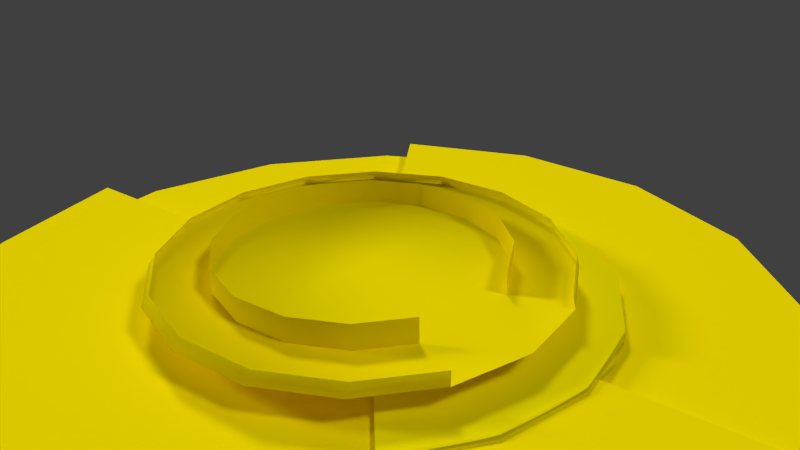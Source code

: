 # Source: general.blend  (saved by Blender 2.69.0; exported with 4.5.12 LTS)
import bpy
from mathutils import Matrix  # noqa: F401  (used for matrix-valued properties, if any)

bpy.ops.wm.read_factory_settings(use_empty=True)
scene = bpy.context.scene
scene.name = 'Scene'

# ---- collections
col_collection_1 = bpy.data.collections.new('Collection 1'); scene.collection.children.link(col_collection_1)

# ---- materials (node trees are filled in below, after node groups)
mat_wall2 = bpy.data.materials.new('wall2')
mat_wall2.alpha_threshold = 0.0
mat_wall2.use_transparent_shadow = False
mat_wall2.diffuse_color = (1.0, 0.8125, 0.0, 1.0)
mat_wall2.specular_color = (1.0, 0.9611, 0.4822)
mat_wall2.roughness = 0.5
mat_wall2.line_color = (0.0, 0.0, 0.0, 1.0)
mat_wall1 = bpy.data.materials.new('wall1')
mat_wall1.alpha_threshold = 0.0
mat_wall1.use_transparent_shadow = False
mat_wall1.diffuse_color = (1.0, 0.8605, 0.0, 1.0)
mat_wall1.specular_color = (1.0, 0.8586, 0.4343)
mat_wall1.roughness = 0.5
mat_wall1.line_color = (0.0, 0.0, 0.0, 1.0)
mat_wall2_color = bpy.data.materials.new('wall2.color')
mat_wall2_color.alpha_threshold = 0.0
mat_wall2_color.use_transparent_shadow = False
mat_wall2_color.diffuse_color = (0.0, 0.0, 0.0, 1.0)
mat_wall2_color.specular_color = (1.0, 0.9611, 0.4822)
mat_wall2_color.roughness = 0.5
mat_wall2_color.line_color = (0.0, 0.0, 0.0, 1.0)

# ---- material node trees

# ---- world
world_world = bpy.data.worlds.new('World'); scene.world = world_world
world_world.color = (0.05088, 0.05088, 0.05088)
world_world.use_sun_shadow = False
world_world.sun_shadow_jitter_overblur = 0.0
world_world.cycles.sampling_method = 'MANUAL'
world_world.cycles.sample_map_resolution = 256

# ---- cameras
cam_camera = bpy.data.cameras.new('Camera')
cam_camera.clip_end = 100.0
cam_camera.lens = 35.0
cam_camera.sensor_width = 32.0
cam_camera.sensor_height = 18.0
cam_camera.ortho_scale = 7.314
cam_camera.dof.focus_distance = 0.0
cam_camera.dof.aperture_fstop = 128.0

# ---- lights
light_sun = bpy.data.lights.new('Sun', 'SUN')
light_sun.transmission_factor = 0.0
light_sun.angle = 0.1993
light_sun.energy = 1.0
light_sun.shadow_buffer_clip_start = 0.5
light_sun.shadow_soft_size = 0.1
light_sun.shadow_cascade_max_distance = 1000.0
light_sun.cycles.use_multiple_importance_sampling = False
light_lamp_002 = bpy.data.lights.new('Lamp.002', 'SUN')
light_lamp_002.transmission_factor = 0.0
light_lamp_002.cutoff_distance = 30.0
light_lamp_002.angle = 0.1993
light_lamp_002.energy = 1.0
light_lamp_002.shadow_buffer_clip_start = 1.001
light_lamp_002.shadow_soft_size = 0.1
light_lamp_002.shadow_cascade_max_distance = 1000.0
light_lamp_002.cycles.use_multiple_importance_sampling = False
light_lamp_001 = bpy.data.lights.new('Lamp.001', 'SUN')
light_lamp_001.transmission_factor = 0.0
light_lamp_001.cutoff_distance = 30.0
light_lamp_001.angle = 0.1993
light_lamp_001.energy = 1.0
light_lamp_001.shadow_buffer_clip_start = 1.001
light_lamp_001.shadow_soft_size = 0.1
light_lamp_001.shadow_cascade_max_distance = 1000.0
light_lamp_001.cycles.use_multiple_importance_sampling = False
light_lamp = bpy.data.lights.new('Lamp', 'SUN')
light_lamp.transmission_factor = 0.0
light_lamp.cutoff_distance = 30.0
light_lamp.angle = 0.1993
light_lamp.energy = 1.0
light_lamp.shadow_buffer_clip_start = 1.001
light_lamp.shadow_soft_size = 0.1
light_lamp.shadow_cascade_max_distance = 1000.0
light_lamp.cycles.use_multiple_importance_sampling = False

# ---- meshes
me_cylinder_017 = bpy.data.meshes.new('Cylinder.017')
me_cylinder_017.from_pydata([(1.47e-08, 0.6964, 2.412), (0.2665, 0.6434, 2.412), (0.4924, 0.4924, 2.412), (0.6434, 0.2665, 2.412), (0.6964, -2.648e-08, 2.412), (0.6434, -0.2665, 2.412), (0.4924, -0.4924, 2.412), (0.2665, -0.6434, 2.412), (1.199e-07, -0.6964, 2.412), (-0.2665, -0.6434, 2.412), (-0.4924, -0.4924, 2.412), (-0.6434, -0.2665, 2.412), (-0.6964, 1.226e-08, 2.412), (-0.6434, 0.2665, 2.412), (-0.4924, 0.4924, 2.412), (-0.2665, 0.6434, 2.412), (-0.6434, -0.2665, 4.004), (-0.4924, -0.4924, 4.004), (-0.2665, -0.6434, 4.004), (1.199e-07, -0.6964, 4.004), (0.2665, -0.6434, 4.004), (0.4924, -0.4924, 4.004), (0.6434, -0.2665, 4.004), (0.6964, -2.648e-08, 4.004), (-0.2665, 0.6434, 4.004), (-0.4924, 0.4924, 4.004), (-0.6434, 0.2665, 4.004), (-0.6964, 1.226e-08, 4.004), (0.6434, 0.2665, 4.004), (0.4924, 0.4924, 4.004), (0.2665, 0.6434, 4.004), (1.47e-08, 0.6964, 4.004)], [], [(15, 24, 31, 0), (5, 22, 21, 6), (2, 29, 28, 3), (13, 26, 25, 14), (11, 16, 27, 12), (9, 18, 17, 10), (7, 20, 19, 8), (4, 23, 22, 5), (1, 30, 29, 2), (14, 25, 24, 15), (12, 27, 26, 13), (10, 17, 16, 11), (8, 19, 18, 9), (6, 21, 20, 7), (3, 28, 23, 4), (0, 31, 30, 1)])
me_cylinder_017.polygons.foreach_set('use_smooth', [True] * 16)
_uv = me_cylinder_017.uv_layers.new(name='UVMap')
_uv.uv.foreach_set('vector', [0.1251, 8.611e-05, 0.1251, 0.7323, 8.929e-05, 0.7323, 8.556e-05, 8.688e-05, 0.375, 8.567e-05, 0.375, 0.7323, 0.25, 0.7323, 0.25, 8.578e-05, 0.75, 8.578e-05, 0.75, 0.7323, 0.625, 0.7323, 0.625, 8.567e-05, 0.375, 8.556e-05, 0.375, 0.7323, 0.25, 0.7323, 0.25, 8.567e-05, 0.625, 8.589e-05, 0.625, 0.7323, 0.5, 0.7323, 0.5, 8.556e-05, 0.8749, 8.699e-05, 0.8749, 0.7322, 0.75, 0.7323, 0.75, 8.633e-05, 0.1251, 8.589e-05, 0.1251, 0.7323, 8.556e-05, 0.7323, 8.611e-05, 8.578e-05, 0.5, 8.556e-05, 0.5, 0.7323, 0.375, 0.7323, 0.375, 8.567e-05, 0.8749, 8.567e-05, 0.8749, 0.7323, 0.75, 0.7323, 0.75, 8.578e-05, 0.25, 8.567e-05, 0.25, 0.7323, 0.1251, 0.7323, 0.1251, 8.611e-05, 0.5, 8.556e-05, 0.5, 0.7323, 0.375, 0.7323, 0.375, 8.556e-05, 0.75, 8.633e-05, 0.75, 0.7323, 0.625, 0.7323, 0.625, 8.589e-05, 0.9999, 8.764e-05, 0.9999, 0.7322, 0.8749, 0.7322, 0.8749, 8.699e-05, 0.25, 8.578e-05, 0.25, 0.7323, 0.1251, 0.7323, 0.1251, 8.589e-05, 0.625, 8.567e-05, 0.625, 0.7323, 0.5, 0.7323, 0.5, 8.556e-05, 0.9999, 8.556e-05, 0.9999, 0.7323, 0.8749, 0.7323, 0.8749, 8.567e-05])
me_cylinder_017.materials.append(mat_wall2)
me_cylinder_017.materials.append(mat_wall1)
me_cylinder_017.use_remesh_preserve_volume = False
me_cylinder_017.use_remesh_preserve_attributes = False
me_cylinder_017.use_mirror_vertex_groups = False
me_cylinder_017.update()
me_cylinder_016 = bpy.data.meshes.new('Cylinder.016')
me_cylinder_016.from_pydata([(1.47e-08, 0.6964, 6.035), (0.2665, 0.6434, 6.035), (0.4924, 0.4924, 6.035), (0.6434, 0.2665, 6.035), (0.6964, -2.648e-08, 6.035), (0.6434, -0.2665, 6.035), (0.4924, -0.4924, 6.035), (0.2665, -0.6434, 6.035), (1.199e-07, -0.6964, 6.035), (-0.2665, -0.6434, 6.035), (-0.4924, -0.4924, 6.035), (-0.6434, -0.2665, 6.035), (-0.6964, 1.226e-08, 6.035), (-0.6434, 0.2665, 6.035), (-0.4924, 0.4924, 6.035), (-0.2665, 0.6434, 6.035), (-0.6434, -0.2665, 4.004), (-0.4924, -0.4924, 4.004), (-0.2665, -0.6434, 4.004), (1.199e-07, -0.6964, 4.004), (0.2665, -0.6434, 4.004), (0.4924, -0.4924, 4.004), (0.6434, -0.2665, 4.004), (0.6964, -2.648e-08, 4.004), (-0.2665, 0.6434, 4.004), (-0.4924, 0.4924, 4.004), (-0.6434, 0.2665, 4.004), (-0.6964, 1.226e-08, 4.004), (0.6434, 0.2665, 4.004), (0.4924, 0.4924, 4.004), (0.2665, 0.6434, 4.004), (1.47e-08, 0.6964, 4.004), (1.47e-08, 0.6964, 5.455), (0.2665, 0.6434, 5.455), (0.4924, 0.4924, 5.455), (0.6434, 0.2665, 5.455), (0.6964, -2.648e-08, 5.455), (0.6434, -0.2665, 5.455), (0.4924, -0.4924, 5.455), (0.2665, -0.6434, 5.455), (1.199e-07, -0.6964, 5.455), (-0.2665, -0.6434, 5.455), (-0.4924, -0.4924, 5.455), (-0.6434, -0.2665, 5.455), (-0.6964, 1.226e-08, 5.455), (-0.6434, 0.2665, 5.455), (-0.4924, 0.4924, 5.455), (-0.2665, 0.6434, 5.455)], [], [(32, 0, 1, 33), (33, 1, 2, 34), (34, 2, 3, 35), (35, 3, 4, 36), (36, 4, 5, 37), (37, 5, 6, 38), (38, 6, 7, 39), (39, 7, 8, 40), (40, 8, 9, 41), (41, 9, 10, 42), (42, 10, 11, 43), (43, 11, 12, 44), (44, 12, 13, 45), (45, 13, 14, 46), (1, 0, 15, 14, 13, 12, 11, 10, 9, 8, 7, 6, 5, 4, 3, 2), (47, 15, 0, 32), (46, 14, 15, 47), (31, 32, 33, 30), (30, 33, 34, 29), (29, 34, 35, 28), (28, 35, 36, 23), (23, 36, 37, 22), (22, 37, 38, 21), (21, 38, 39, 20), (20, 39, 40, 19), (19, 40, 41, 18), (18, 41, 42, 17), (17, 42, 43, 16), (16, 43, 44, 27), (27, 44, 45, 26), (26, 45, 46, 25), (24, 47, 32, 31), (25, 46, 47, 24)])
me_cylinder_016.polygons.foreach_set('use_smooth', [True] * 33)
_uv = me_cylinder_016.uv_layers.new(name='UVMap')
_uv.uv.foreach_set('vector', [0.9999, 0.4671, 0.9999, 0.9341, 0.8749, 0.9341, 0.8749, 0.4671, 0.8749, 0.4671, 0.8749, 0.9341, 0.75, 0.9341, 0.75, 0.4671, 0.75, 0.4671, 0.75, 0.9341, 0.625, 0.9341, 0.625, 0.4671, 0.625, 0.4671, 0.625, 0.9341, 0.5, 0.9341, 0.5, 0.4671, 0.5, 0.4671, 0.5, 0.9341, 0.375, 0.9341, 0.375, 0.4671, 0.375, 0.4671, 0.375, 0.9341, 0.25, 0.9341, 0.25, 0.4671, 0.25, 0.4671, 0.25, 0.9341, 0.1251, 0.9342, 0.1251, 0.4671, 0.1251, 0.4671, 0.1251, 0.9342, 9.669e-05, 0.9342, 9.666e-05, 0.4671, 0.9999, 0.4671, 0.9999, 0.9341, 0.8749, 0.9341, 0.8749, 0.4671, 0.8749, 0.4671, 0.8749, 0.9341, 0.75, 0.9341, 0.75, 0.4671, 0.75, 0.4671, 0.75, 0.9341, 0.625, 0.9341, 0.625, 0.4671, 0.625, 0.4671, 0.625, 0.9341, 0.5, 0.9341, 0.5, 0.4671, 0.5, 0.4671, 0.5, 0.9341, 0.375, 0.9341, 0.375, 0.4671, 0.375, 0.4671, 0.375, 0.9341, 0.2501, 0.9342, 0.25, 0.4671, 0.5, 1.0, 0.6913, 0.9619, 0.8536, 0.8536, 0.9619, 0.6913, 1.0, 0.5, 0.9619, 0.3087, 0.8536, 0.1464, 0.6913, 0.03806, 0.5, 0.0, 0.3087, 0.03806, 0.1464, 0.1464, 0.03806, 0.3087, 0.0, 0.5, 0.03806, 0.6913, 0.1464, 0.8536, 0.3087, 0.9619, 0.1251, 0.4671, 0.1251, 0.9342, 9.993e-05, 0.9342, 9.828e-05, 0.4671, 0.25, 0.4671, 0.2501, 0.9342, 0.1251, 0.9342, 0.1251, 0.4671, 0.9999, 9.751e-05, 0.9999, 0.4671, 0.8749, 0.4671, 0.8749, 9.73e-05, 0.8749, 9.73e-05, 0.8749, 0.4671, 0.75, 0.4671, 0.75, 9.73e-05, 0.75, 9.73e-05, 0.75, 0.4671, 0.625, 0.4671, 0.625, 9.73e-05, 0.625, 9.73e-05, 0.625, 0.4671, 0.5, 0.4671, 0.5, 9.73e-05, 0.5, 9.73e-05, 0.5, 0.4671, 0.375, 0.4671, 0.375, 9.73e-05, 0.375, 9.73e-05, 0.375, 0.4671, 0.25, 0.4671, 0.25, 9.708e-05, 0.25, 9.708e-05, 0.25, 0.4671, 0.1251, 0.4671, 0.1251, 9.686e-05, 0.1251, 9.686e-05, 0.1251, 0.4671, 9.666e-05, 0.4671, 9.664e-05, 9.664e-05, 0.9999, 9.664e-05, 0.9999, 0.4671, 0.8749, 0.4671, 0.8749, 9.708e-05, 0.8749, 9.708e-05, 0.8749, 0.4671, 0.75, 0.4671, 0.75, 9.751e-05, 0.75, 9.751e-05, 0.75, 0.4671, 0.625, 0.4671, 0.625, 9.773e-05, 0.625, 9.773e-05, 0.625, 0.4671, 0.5, 0.4671, 0.5, 9.839e-05, 0.5, 9.839e-05, 0.5, 0.4671, 0.375, 0.4671, 0.375, 9.905e-05, 0.375, 9.905e-05, 0.375, 0.4671, 0.25, 0.4671, 0.25, 9.949e-05, 0.1251, 0.0001001, 0.1251, 0.4671, 9.828e-05, 0.4671, 9.664e-05, 0.0001004, 0.25, 9.949e-05, 0.25, 0.4671, 0.1251, 0.4671, 0.1251, 0.0001001])
me_cylinder_016.materials.append(mat_wall2)
me_cylinder_016.use_remesh_preserve_volume = False
me_cylinder_016.use_remesh_preserve_attributes = False
me_cylinder_016.use_mirror_vertex_groups = False
me_cylinder_016.update()
me_cylinder_001 = bpy.data.meshes.new('Cylinder.001')
me_cylinder_001.from_pydata([(0.0, 1.0, -1.0), (0.3827, 0.9239, -1.0), (0.7071, 0.7071, -1.0), (0.9239, 0.3827, -1.0), (1.0, -4.371e-08, -1.0), (0.9239, -0.3827, -1.0), (0.7071, -0.7071, -1.0), (0.3827, -0.9239, -1.0), (1.51e-07, -1.0, -1.0), (-0.3827, -0.9239, -1.0), (-0.7071, -0.7071, -1.0), (-0.9239, -0.3827, -1.0), (-1.0, 1.192e-08, -1.0), (-0.9239, 0.3827, -1.0), (-0.7071, 0.7071, -1.0), (-0.3827, 0.9239, -1.0), (-0.01684, 0.9629, -0.936), (0.3543, 0.889, -0.936), (0.6689, 0.6788, -0.936), (0.8792, 0.3642, -0.936), (0.953, -0.006976, -0.936), (0.8792, -0.3781, -0.936), (0.6689, -0.6928, -0.936), (0.3543, -0.903, -0.936), (-0.01684, -0.9768, -0.936), (-0.388, -0.903, -0.936), (-0.7026, -0.6928, -0.936), (-0.9867, -0.006976, -0.936), (-0.9129, 0.3642, -0.936), (-0.7026, 0.6788, -0.936), (-0.388, 0.889, -0.936)], [], [(0, 1, 2, 3, 4, 5, 6, 7, 8, 9, 10, 11, 12, 13, 14, 15), (0, 16, 17, 1), (1, 17, 18, 2), (2, 18, 19, 3), (3, 19, 20, 4), (4, 20, 21, 5), (5, 21, 22, 6), (6, 22, 23, 7), (7, 23, 24, 8), (8, 24, 25, 9), (9, 25, 26, 10), (12, 27, 28, 13), (13, 28, 29, 14), (15, 30, 16, 0), (14, 29, 30, 15)])
me_cylinder_001.polygons.foreach_set('use_smooth', [True] * 15)
me_cylinder_001.polygons.foreach_set('material_index', [0, 1, 1, 1, 1, 1, 1, 1, 1, 1, 1, 1, 1, 1, 1])
_uv = me_cylinder_001.uv_layers.new(name='UVMap')
_uv.uv.foreach_set('vector', [0.5, 1.0, 0.6913, 0.9619, 0.8536, 0.8536, 0.9619, 0.6913, 1.0, 0.5, 0.9619, 0.3087, 0.8536, 0.1464, 0.6913, 0.03806, 0.5, 0.0, 0.3087, 0.03806, 0.1464, 0.1464, 0.03806, 0.3087, 0.0, 0.5, 0.03806, 0.6913, 0.1464, 0.8536, 0.3087, 0.9619, 0.9999, 0.07026, 0.8481, 0.5979, 0.7626, 0.5766, 0.8771, 0.03966, 0.8771, 0.03966, 0.7626, 0.5766, 0.6758, 0.5614, 0.7524, 0.01771, 0.7524, 0.01771, 0.6758, 0.5614, 0.5881, 0.5521, 0.6265, 0.00449, 0.6265, 0.00449, 0.5881, 0.5521, 0.5, 0.5491, 0.5, 7.732e-05, 0.5, 7.732e-05, 0.5, 0.5491, 0.4119, 0.5521, 0.3735, 0.00449, 0.3735, 0.00449, 0.4119, 0.5521, 0.3242, 0.5614, 0.2476, 0.01771, 0.2476, 0.01771, 0.3242, 0.5614, 0.2374, 0.5766, 0.1229, 0.03966, 0.1229, 0.03966, 0.2374, 0.5766, 0.1519, 0.5979, 7.732e-05, 0.07025, 7.732e-05, 0.5278, 0.1519, 7.732e-05, 0.2374, 0.02138, 0.1229, 0.5584, 0.1229, 0.5584, 0.2374, 0.02138, 0.3242, 0.03667, 0.2476, 0.5803, 0.5, 0.5979, 0.5, 0.04895, 0.5881, 0.04588, 0.6265, 0.5935, 0.6265, 0.5935, 0.5881, 0.04588, 0.6758, 0.03667, 0.7524, 0.5803, 0.8771, 0.5584, 0.7626, 0.02138, 0.8481, 7.737e-05, 0.9999, 0.5278, 0.7524, 0.5803, 0.6758, 0.03667, 0.7626, 0.02138, 0.8771, 0.5584])
me_cylinder_001.materials.append(mat_wall2)
me_cylinder_001.materials.append(mat_wall1)
me_cylinder_001.use_remesh_preserve_volume = False
me_cylinder_001.use_remesh_preserve_attributes = False
me_cylinder_001.use_mirror_vertex_groups = False
me_cylinder_001.update()
me_cylinder_014 = bpy.data.meshes.new('Cylinder.014')
me_cylinder_014.from_pydata([(0.0, 1.0, -1.0), (0.0, 1.0, 1.0), (0.3827, 0.9239, -1.0), (0.3827, 0.9239, 1.0), (0.7071, 0.7071, -1.0), (0.7071, 0.7071, 1.0), (0.9239, 0.3827, -1.0), (0.9239, 0.3827, 1.0), (1.0, -4.371e-08, -1.0), (1.0, -4.371e-08, 1.0), (0.9239, -0.3827, -1.0), (0.9239, -0.3827, 1.0), (0.7071, -0.7071, -1.0), (0.7071, -0.7071, 1.0), (0.3827, -0.9239, -1.0), (0.3827, -0.9239, 1.0), (1.51e-07, -1.0, -1.0), (1.51e-07, -1.0, 1.0)], [], [(0, 1, 3, 2), (2, 3, 5, 4), (4, 5, 7, 6), (6, 7, 9, 8), (8, 9, 11, 10), (10, 11, 13, 12), (12, 13, 15, 14), (14, 15, 17, 16), (16, 17, 1, 0), (0, 2, 4, 6, 8, 10, 12, 14, 16), (3, 1, 17, 15, 13, 11, 9, 7, 5)])
me_cylinder_014.polygons.foreach_set('use_smooth', [True] * 11)
me_cylinder_014.polygons.foreach_set('material_index', [0, 0, 0, 0, 0, 0, 0, 0, 0, 0, 1])
_uv = me_cylinder_014.uv_layers.new(name='UVMap')
_uv.uv.foreach_set('vector', [0.0, 0.0, 1.0, 0.0, 1.0, 1.0, 0.0, 1.0, 0.0, 0.0, 1.0, 0.0, 1.0, 1.0, 0.0, 1.0, 0.0, 0.0, 1.0, 0.0, 1.0, 1.0, 0.0, 1.0, 0.0, 0.0, 1.0, 0.0, 1.0, 1.0, 0.0, 1.0, 0.0, 0.0, 1.0, 0.0, 1.0, 1.0, 0.0, 1.0, 0.0, 0.0, 1.0, 0.0, 1.0, 1.0, 0.0, 1.0, 0.0, 0.0, 1.0, 0.0, 1.0, 1.0, 0.0, 1.0, 0.0, 0.0, 1.0, 0.0, 1.0, 1.0, 0.0, 1.0, 0.0, 0.0, 1.0, 0.0, 1.0, 1.0, 0.0, 1.0, 0.9999, 7.07e-05, 0.9619, 0.1914, 0.8535, 0.3536, 0.6913, 0.4619, 0.5, 0.5, 0.3087, 0.4619, 0.1465, 0.3536, 0.03813, 0.1914, 7.07e-05, 7.078e-05, 0.9619, 0.1914, 0.9999, 7.07e-05, 7.07e-05, 7.078e-05, 0.03813, 0.1914, 0.1465, 0.3536, 0.3087, 0.4619, 0.5, 0.5, 0.6913, 0.4619, 0.8535, 0.3536])
me_cylinder_014.materials.append(mat_wall2)
me_cylinder_014.materials.append(mat_wall1)
me_cylinder_014.use_remesh_preserve_volume = False
me_cylinder_014.use_remesh_preserve_attributes = False
me_cylinder_014.use_mirror_vertex_groups = False
me_cylinder_014.update()
me_cylinder_013 = bpy.data.meshes.new('Cylinder.013')
me_cylinder_013.from_pydata([(0.0, 1.0, -1.0), (0.0, 1.0, 1.0), (0.3827, 0.9239, -1.0), (0.3827, 0.9239, 1.0), (0.7071, 0.7071, -1.0), (0.7071, 0.7071, 1.0), (0.9239, 0.3827, -1.0), (0.9239, 0.3827, 1.0), (1.0, -4.371e-08, -1.0), (1.0, -4.371e-08, 1.0), (0.9239, -0.3827, -1.0), (0.9239, -0.3827, 1.0), (0.7071, -0.7071, -1.0), (0.7071, -0.7071, 1.0), (0.3827, -0.9239, -1.0), (0.3827, -0.9239, 1.0), (1.51e-07, -1.0, -1.0), (1.51e-07, -1.0, 1.0)], [], [(0, 1, 3, 2), (2, 3, 5, 4), (4, 5, 7, 6), (6, 7, 9, 8), (8, 9, 11, 10), (10, 11, 13, 12), (12, 13, 15, 14), (14, 15, 17, 16), (16, 17, 1, 0), (0, 2, 4, 6, 8, 10, 12, 14, 16), (3, 1, 17, 15, 13, 11, 9, 7, 5)])
me_cylinder_013.polygons.foreach_set('use_smooth', [True] * 11)
_uv = me_cylinder_013.uv_layers.new(name='UVMap')
_uv.uv.foreach_set('vector', [0.0, 0.0, 1.0, 0.0, 1.0, 1.0, 0.0, 1.0, 0.0, 0.0, 1.0, 0.0, 1.0, 1.0, 0.0, 1.0, 0.0, 0.0, 1.0, 0.0, 1.0, 1.0, 0.0, 1.0, 0.0, 0.0, 1.0, 0.0, 1.0, 1.0, 0.0, 1.0, 0.0, 0.0, 1.0, 0.0, 1.0, 1.0, 0.0, 1.0, 0.0, 0.0, 1.0, 0.0, 1.0, 1.0, 0.0, 1.0, 0.0, 0.0, 1.0, 0.0, 1.0, 1.0, 0.0, 1.0, 0.0, 0.0, 1.0, 0.0, 1.0, 1.0, 0.0, 1.0, 0.0, 0.0, 1.0, 0.0, 1.0, 1.0, 0.0, 1.0, 0.9999, 7.07e-05, 0.9619, 0.1914, 0.8535, 0.3536, 0.6913, 0.4619, 0.5, 0.5, 0.3087, 0.4619, 0.1465, 0.3536, 0.03813, 0.1914, 7.07e-05, 7.078e-05, 0.9619, 0.1914, 0.9999, 7.07e-05, 7.07e-05, 7.078e-05, 0.03813, 0.1914, 0.1465, 0.3536, 0.3087, 0.4619, 0.5, 0.5, 0.6913, 0.4619, 0.8535, 0.3536])
me_cylinder_013.materials.append(mat_wall1)
me_cylinder_013.use_remesh_preserve_volume = False
me_cylinder_013.use_remesh_preserve_attributes = False
me_cylinder_013.use_mirror_vertex_groups = False
me_cylinder_013.update()
me_cylinder_012 = bpy.data.meshes.new('Cylinder.012')
me_cylinder_012.from_pydata([(0.0, 1.0, -1.0), (0.0, 1.0, 1.0), (0.3827, 0.9239, -1.0), (0.3827, 0.9239, 1.0), (0.7071, 0.7071, -1.0), (0.7071, 0.7071, 1.0), (0.9239, 0.3827, -1.0), (0.9239, 0.3827, 1.0), (1.0, -4.371e-08, -1.0), (1.0, -4.371e-08, 1.0), (0.9239, -0.3827, -1.0), (0.9239, -0.3827, 1.0), (0.7071, -0.7071, -1.0), (0.7071, -0.7071, 1.0), (0.3827, -0.9239, -1.0), (0.3827, -0.9239, 1.0), (1.51e-07, -1.0, -1.0), (1.51e-07, -1.0, 1.0)], [], [(0, 1, 3, 2), (2, 3, 5, 4), (4, 5, 7, 6), (6, 7, 9, 8), (8, 9, 11, 10), (10, 11, 13, 12), (12, 13, 15, 14), (14, 15, 17, 16), (16, 17, 1, 0), (0, 2, 4, 6, 8, 10, 12, 14, 16), (3, 1, 17, 15, 13, 11, 9, 7, 5)])
me_cylinder_012.polygons.foreach_set('use_smooth', [True] * 11)
me_cylinder_012.polygons.foreach_set('material_index', [0, 0, 0, 0, 0, 0, 0, 0, 0, 0, 1])
_uv = me_cylinder_012.uv_layers.new(name='UVMap')
_uv.uv.foreach_set('vector', [0.0, 0.0, 1.0, 0.0, 1.0, 1.0, 0.0, 1.0, 0.0, 0.0, 1.0, 0.0, 1.0, 1.0, 0.0, 1.0, 0.0, 0.0, 1.0, 0.0, 1.0, 1.0, 0.0, 1.0, 0.0, 0.0, 1.0, 0.0, 1.0, 1.0, 0.0, 1.0, 0.0, 0.0, 1.0, 0.0, 1.0, 1.0, 0.0, 1.0, 0.0, 0.0, 1.0, 0.0, 1.0, 1.0, 0.0, 1.0, 0.0, 0.0, 1.0, 0.0, 1.0, 1.0, 0.0, 1.0, 0.0, 0.0, 1.0, 0.0, 1.0, 1.0, 0.0, 1.0, 0.0, 0.0, 1.0, 0.0, 1.0, 1.0, 0.0, 1.0, 0.9999, 7.07e-05, 0.9619, 0.1914, 0.8535, 0.3536, 0.6913, 0.4619, 0.5, 0.5, 0.3087, 0.4619, 0.1465, 0.3536, 0.03813, 0.1914, 7.07e-05, 7.078e-05, 0.9619, 0.1914, 0.9999, 7.07e-05, 7.07e-05, 7.078e-05, 0.03813, 0.1914, 0.1465, 0.3536, 0.3087, 0.4619, 0.5, 0.5, 0.6913, 0.4619, 0.8535, 0.3536])
me_cylinder_012.materials.append(mat_wall2)
me_cylinder_012.materials.append(mat_wall1)
me_cylinder_012.use_remesh_preserve_volume = False
me_cylinder_012.use_remesh_preserve_attributes = False
me_cylinder_012.use_mirror_vertex_groups = False
me_cylinder_012.update()
me_cylinder_011 = bpy.data.meshes.new('Cylinder.011')
me_cylinder_011.from_pydata([(0.0, 1.0, -1.0), (0.0, 1.0, 1.0), (0.3827, 0.9239, -1.0), (0.3827, 0.9239, 1.0), (0.7071, 0.7071, -1.0), (0.7071, 0.7071, 1.0), (0.9239, 0.3827, -1.0), (0.9239, 0.3827, 1.0), (1.0, -4.371e-08, -1.0), (1.0, -4.371e-08, 1.0), (0.9239, -0.3827, -1.0), (0.9239, -0.3827, 1.0), (0.7071, -0.7071, -1.0), (0.7071, -0.7071, 1.0), (0.3827, -0.9239, -1.0), (0.3827, -0.9239, 1.0), (1.51e-07, -1.0, -1.0), (1.51e-07, -1.0, 1.0)], [], [(0, 1, 3, 2), (2, 3, 5, 4), (4, 5, 7, 6), (6, 7, 9, 8), (8, 9, 11, 10), (10, 11, 13, 12), (12, 13, 15, 14), (14, 15, 17, 16), (16, 17, 1, 0), (0, 2, 4, 6, 8, 10, 12, 14, 16), (3, 1, 17, 15, 13, 11, 9, 7, 5)])
me_cylinder_011.polygons.foreach_set('use_smooth', [True] * 11)
me_cylinder_011.polygons.foreach_set('material_index', [0, 0, 0, 0, 0, 0, 0, 0, 0, 0, 1])
_uv = me_cylinder_011.uv_layers.new(name='UVMap')
_uv.uv.foreach_set('vector', [0.0, 0.0, 1.0, 0.0, 1.0, 1.0, 0.0, 1.0, 0.0, 0.0, 1.0, 0.0, 1.0, 1.0, 0.0, 1.0, 0.0, 0.0, 1.0, 0.0, 1.0, 1.0, 0.0, 1.0, 0.0, 0.0, 1.0, 0.0, 1.0, 1.0, 0.0, 1.0, 0.0, 0.0, 1.0, 0.0, 1.0, 1.0, 0.0, 1.0, 0.0, 0.0, 1.0, 0.0, 1.0, 1.0, 0.0, 1.0, 0.0, 0.0, 1.0, 0.0, 1.0, 1.0, 0.0, 1.0, 0.0, 0.0, 1.0, 0.0, 1.0, 1.0, 0.0, 1.0, 0.0, 0.0, 1.0, 0.0, 1.0, 1.0, 0.0, 1.0, 0.9999, 7.07e-05, 0.9619, 0.1914, 0.8535, 0.3536, 0.6913, 0.4619, 0.5, 0.5, 0.3087, 0.4619, 0.1465, 0.3536, 0.03813, 0.1914, 7.07e-05, 7.078e-05, 0.9619, 0.1914, 0.9999, 7.07e-05, 7.07e-05, 7.078e-05, 0.03813, 0.1914, 0.1465, 0.3536, 0.3087, 0.4619, 0.5, 0.5, 0.6913, 0.4619, 0.8535, 0.3536])
me_cylinder_011.materials.append(mat_wall2)
me_cylinder_011.materials.append(mat_wall1)
me_cylinder_011.use_remesh_preserve_volume = False
me_cylinder_011.use_remesh_preserve_attributes = False
me_cylinder_011.use_mirror_vertex_groups = False
me_cylinder_011.update()
me_cylinder_010 = bpy.data.meshes.new('Cylinder.010')
me_cylinder_010.from_pydata([(0.0, 1.0, -1.0), (0.0, 1.0, 1.0), (0.3827, 0.9239, -1.0), (0.3827, 0.9239, 1.0), (0.7071, 0.7071, -1.0), (0.7071, 0.7071, 1.0), (0.9239, 0.3827, -1.0), (0.9239, 0.3827, 1.0), (1.0, -4.371e-08, -1.0), (1.0, -4.371e-08, 1.0), (0.9239, -0.3827, -1.0), (0.9239, -0.3827, 1.0), (0.7071, -0.7071, -1.0), (0.7071, -0.7071, 1.0), (0.3827, -0.9239, -1.0), (0.3827, -0.9239, 1.0), (1.51e-07, -1.0, -1.0), (1.51e-07, -1.0, 1.0)], [], [(0, 1, 3, 2), (2, 3, 5, 4), (4, 5, 7, 6), (6, 7, 9, 8), (8, 9, 11, 10), (10, 11, 13, 12), (12, 13, 15, 14), (14, 15, 17, 16), (16, 17, 1, 0), (0, 2, 4, 6, 8, 10, 12, 14, 16), (3, 1, 17, 15, 13, 11, 9, 7, 5)])
me_cylinder_010.polygons.foreach_set('use_smooth', [True] * 11)
me_cylinder_010.polygons.foreach_set('material_index', [0, 0, 0, 0, 0, 0, 0, 0, 0, 0, 1])
_uv = me_cylinder_010.uv_layers.new(name='UVMap')
_uv.uv.foreach_set('vector', [0.0, 0.0, 1.0, 0.0, 1.0, 1.0, 0.0, 1.0, 0.0, 0.0, 1.0, 0.0, 1.0, 1.0, 0.0, 1.0, 0.0, 0.0, 1.0, 0.0, 1.0, 1.0, 0.0, 1.0, 0.0, 0.0, 1.0, 0.0, 1.0, 1.0, 0.0, 1.0, 0.0, 0.0, 1.0, 0.0, 1.0, 1.0, 0.0, 1.0, 0.0, 0.0, 1.0, 0.0, 1.0, 1.0, 0.0, 1.0, 0.0, 0.0, 1.0, 0.0, 1.0, 1.0, 0.0, 1.0, 0.0, 0.0, 1.0, 0.0, 1.0, 1.0, 0.0, 1.0, 0.0, 0.0, 1.0, 0.0, 1.0, 1.0, 0.0, 1.0, 0.9999, 7.07e-05, 0.9619, 0.1914, 0.8535, 0.3536, 0.6913, 0.4619, 0.5, 0.5, 0.3087, 0.4619, 0.1465, 0.3536, 0.03813, 0.1914, 7.07e-05, 7.078e-05, 0.9619, 0.1914, 0.9999, 7.07e-05, 7.07e-05, 7.078e-05, 0.03813, 0.1914, 0.1465, 0.3536, 0.3087, 0.4619, 0.5, 0.5, 0.6913, 0.4619, 0.8535, 0.3536])
me_cylinder_010.materials.append(mat_wall2)
me_cylinder_010.materials.append(mat_wall1)
me_cylinder_010.use_remesh_preserve_volume = False
me_cylinder_010.use_remesh_preserve_attributes = False
me_cylinder_010.use_mirror_vertex_groups = False
me_cylinder_010.update()
me_cylinder_009 = bpy.data.meshes.new('Cylinder.009')
me_cylinder_009.from_pydata([(0.0, 1.0, -1.0), (0.0, 1.0, 1.0), (0.3827, 0.9239, -1.0), (0.3827, 0.9239, 1.0), (0.7071, 0.7071, -1.0), (0.7071, 0.7071, 1.0), (0.9239, 0.3827, -1.0), (0.9239, 0.3827, 1.0), (1.0, -4.371e-08, -1.0), (1.0, -4.371e-08, 1.0), (0.9239, -0.3827, -1.0), (0.9239, -0.3827, 1.0), (0.7071, -0.7071, -1.0), (0.7071, -0.7071, 1.0), (0.3827, -0.9239, -1.0), (0.3827, -0.9239, 1.0), (1.51e-07, -1.0, -1.0), (1.51e-07, -1.0, 1.0)], [], [(0, 1, 3, 2), (2, 3, 5, 4), (4, 5, 7, 6), (6, 7, 9, 8), (8, 9, 11, 10), (10, 11, 13, 12), (12, 13, 15, 14), (14, 15, 17, 16), (16, 17, 1, 0), (0, 2, 4, 6, 8, 10, 12, 14, 16), (3, 1, 17, 15, 13, 11, 9, 7, 5)])
me_cylinder_009.polygons.foreach_set('use_smooth', [True] * 11)
me_cylinder_009.polygons.foreach_set('material_index', [0, 0, 0, 0, 0, 0, 0, 0, 0, 0, 1])
_uv = me_cylinder_009.uv_layers.new(name='UVMap')
_uv.uv.foreach_set('vector', [0.0, 0.0, 1.0, 0.0, 1.0, 1.0, 0.0, 1.0, 0.0, 0.0, 1.0, 0.0, 1.0, 1.0, 0.0, 1.0, 0.0, 0.0, 1.0, 0.0, 1.0, 1.0, 0.0, 1.0, 0.0, 0.0, 1.0, 0.0, 1.0, 1.0, 0.0, 1.0, 0.0, 0.0, 1.0, 0.0, 1.0, 1.0, 0.0, 1.0, 0.0, 0.0, 1.0, 0.0, 1.0, 1.0, 0.0, 1.0, 0.0, 0.0, 1.0, 0.0, 1.0, 1.0, 0.0, 1.0, 0.0, 0.0, 1.0, 0.0, 1.0, 1.0, 0.0, 1.0, 0.0, 0.0, 1.0, 0.0, 1.0, 1.0, 0.0, 1.0, 0.9999, 7.07e-05, 0.9619, 0.1914, 0.8535, 0.3536, 0.6913, 0.4619, 0.5, 0.5, 0.3087, 0.4619, 0.1465, 0.3536, 0.03813, 0.1914, 7.07e-05, 7.078e-05, 0.9619, 0.1914, 0.9999, 7.07e-05, 7.07e-05, 7.078e-05, 0.03813, 0.1914, 0.1465, 0.3536, 0.3087, 0.4619, 0.5, 0.5, 0.6913, 0.4619, 0.8535, 0.3536])
me_cylinder_009.materials.append(mat_wall2)
me_cylinder_009.materials.append(mat_wall1)
me_cylinder_009.use_remesh_preserve_volume = False
me_cylinder_009.use_remesh_preserve_attributes = False
me_cylinder_009.use_mirror_vertex_groups = False
me_cylinder_009.update()
me_cylinder_008 = bpy.data.meshes.new('Cylinder.008')
me_cylinder_008.from_pydata([(0.0, 1.0, -1.0), (0.0, 1.0, 1.0), (0.3827, 0.9239, -1.0), (0.3827, 0.9239, 1.0), (0.7071, 0.7071, -1.0), (0.7071, 0.7071, 1.0), (0.9239, 0.3827, -1.0), (0.9239, 0.3827, 1.0), (1.0, -4.371e-08, -1.0), (1.0, -4.371e-08, 1.0), (0.9239, -0.3827, -1.0), (0.9239, -0.3827, 1.0), (0.7071, -0.7071, -1.0), (0.7071, -0.7071, 1.0), (0.3827, -0.9239, -1.0), (0.3827, -0.9239, 1.0), (1.51e-07, -1.0, -1.0), (1.51e-07, -1.0, 1.0)], [], [(0, 1, 3, 2), (2, 3, 5, 4), (4, 5, 7, 6), (6, 7, 9, 8), (8, 9, 11, 10), (10, 11, 13, 12), (12, 13, 15, 14), (14, 15, 17, 16), (16, 17, 1, 0), (0, 2, 4, 6, 8, 10, 12, 14, 16), (3, 1, 17, 15, 13, 11, 9, 7, 5)])
me_cylinder_008.polygons.foreach_set('use_smooth', [True] * 11)
me_cylinder_008.polygons.foreach_set('material_index', [0, 0, 0, 0, 0, 0, 0, 0, 0, 0, 1])
_uv = me_cylinder_008.uv_layers.new(name='UVMap')
_uv.uv.foreach_set('vector', [0.0, 0.0, 1.0, 0.0, 1.0, 1.0, 0.0, 1.0, 0.0, 0.0, 1.0, 0.0, 1.0, 1.0, 0.0, 1.0, 0.0, 0.0, 1.0, 0.0, 1.0, 1.0, 0.0, 1.0, 0.0, 0.0, 1.0, 0.0, 1.0, 1.0, 0.0, 1.0, 0.0, 0.0, 1.0, 0.0, 1.0, 1.0, 0.0, 1.0, 0.0, 0.0, 1.0, 0.0, 1.0, 1.0, 0.0, 1.0, 0.0, 0.0, 1.0, 0.0, 1.0, 1.0, 0.0, 1.0, 0.0, 0.0, 1.0, 0.0, 1.0, 1.0, 0.0, 1.0, 0.0, 0.0, 1.0, 0.0, 1.0, 1.0, 0.0, 1.0, 0.9999, 7.07e-05, 0.9619, 0.1914, 0.8535, 0.3536, 0.6913, 0.4619, 0.5, 0.5, 0.3087, 0.4619, 0.1465, 0.3536, 0.03813, 0.1914, 7.07e-05, 7.078e-05, 0.9619, 0.1914, 0.9999, 7.07e-05, 7.07e-05, 7.078e-05, 0.03813, 0.1914, 0.1465, 0.3536, 0.3087, 0.4619, 0.5, 0.5, 0.6913, 0.4619, 0.8535, 0.3536])
me_cylinder_008.materials.append(mat_wall2)
me_cylinder_008.materials.append(mat_wall1)
me_cylinder_008.use_remesh_preserve_volume = False
me_cylinder_008.use_remesh_preserve_attributes = False
me_cylinder_008.use_mirror_vertex_groups = False
me_cylinder_008.update()
me_cylinder_007 = bpy.data.meshes.new('Cylinder.007')
me_cylinder_007.from_pydata([(0.0, 1.0, -1.0), (0.0, 1.0, 1.0), (0.3827, 0.9239, -1.0), (0.3827, 0.9239, 1.0), (0.7071, 0.7071, -1.0), (0.7071, 0.7071, 1.0), (0.9239, 0.3827, -1.0), (0.9239, 0.3827, 1.0), (1.0, -4.371e-08, -1.0), (1.0, -4.371e-08, 1.0), (0.9239, -0.3827, -1.0), (0.9239, -0.3827, 1.0), (0.7071, -0.7071, -1.0), (0.7071, -0.7071, 1.0), (0.3827, -0.9239, -1.0), (0.3827, -0.9239, 1.0), (1.51e-07, -1.0, -1.0), (1.51e-07, -1.0, 1.0)], [], [(0, 1, 3, 2), (2, 3, 5, 4), (4, 5, 7, 6), (6, 7, 9, 8), (8, 9, 11, 10), (10, 11, 13, 12), (12, 13, 15, 14), (14, 15, 17, 16), (16, 17, 1, 0), (0, 2, 4, 6, 8, 10, 12, 14, 16), (3, 1, 17, 15, 13, 11, 9, 7, 5)])
me_cylinder_007.polygons.foreach_set('use_smooth', [True] * 11)
me_cylinder_007.polygons.foreach_set('material_index', [0, 0, 0, 0, 0, 0, 0, 0, 0, 0, 1])
_uv = me_cylinder_007.uv_layers.new(name='UVMap')
_uv.uv.foreach_set('vector', [0.0, 0.0, 1.0, 0.0, 1.0, 1.0, 0.0, 1.0, 0.0, 0.0, 1.0, 0.0, 1.0, 1.0, 0.0, 1.0, 0.0, 0.0, 1.0, 0.0, 1.0, 1.0, 0.0, 1.0, 0.0, 0.0, 1.0, 0.0, 1.0, 1.0, 0.0, 1.0, 0.0, 0.0, 1.0, 0.0, 1.0, 1.0, 0.0, 1.0, 0.0, 0.0, 1.0, 0.0, 1.0, 1.0, 0.0, 1.0, 0.0, 0.0, 1.0, 0.0, 1.0, 1.0, 0.0, 1.0, 0.0, 0.0, 1.0, 0.0, 1.0, 1.0, 0.0, 1.0, 0.0, 0.0, 1.0, 0.0, 1.0, 1.0, 0.0, 1.0, 0.9999, 7.07e-05, 0.9619, 0.1914, 0.8535, 0.3536, 0.6913, 0.4619, 0.5, 0.5, 0.3087, 0.4619, 0.1465, 0.3536, 0.03813, 0.1914, 7.07e-05, 7.078e-05, 0.9619, 0.1914, 0.9999, 7.07e-05, 7.07e-05, 7.078e-05, 0.03813, 0.1914, 0.1465, 0.3536, 0.3087, 0.4619, 0.5, 0.5, 0.6913, 0.4619, 0.8535, 0.3536])
me_cylinder_007.materials.append(mat_wall2)
me_cylinder_007.materials.append(mat_wall1)
me_cylinder_007.use_remesh_preserve_volume = False
me_cylinder_007.use_remesh_preserve_attributes = False
me_cylinder_007.use_mirror_vertex_groups = False
me_cylinder_007.update()
me_cylinder_006 = bpy.data.meshes.new('Cylinder.006')
me_cylinder_006.from_pydata([(0.0, 1.0, -1.0), (0.0, 1.0, 1.0), (0.3827, 0.9239, -1.0), (0.3827, 0.9239, 1.0), (0.7071, 0.7071, -1.0), (0.7071, 0.7071, 1.0), (0.9239, 0.3827, -1.0), (0.9239, 0.3827, 1.0), (1.0, -4.371e-08, -1.0), (1.0, -4.371e-08, 1.0), (0.9239, -0.3827, -1.0), (0.9239, -0.3827, 1.0), (0.7071, -0.7071, -1.0), (0.7071, -0.7071, 1.0), (0.3827, -0.9239, -1.0), (0.3827, -0.9239, 1.0), (1.51e-07, -1.0, -1.0), (1.51e-07, -1.0, 1.0)], [], [(0, 1, 3, 2), (2, 3, 5, 4), (4, 5, 7, 6), (6, 7, 9, 8), (8, 9, 11, 10), (10, 11, 13, 12), (12, 13, 15, 14), (14, 15, 17, 16), (16, 17, 1, 0), (0, 2, 4, 6, 8, 10, 12, 14, 16), (3, 1, 17, 15, 13, 11, 9, 7, 5)])
me_cylinder_006.polygons.foreach_set('use_smooth', [True] * 11)
me_cylinder_006.polygons.foreach_set('material_index', [0, 0, 0, 0, 0, 0, 0, 0, 0, 0, 1])
_uv = me_cylinder_006.uv_layers.new(name='UVMap')
_uv.uv.foreach_set('vector', [0.0, 0.0, 1.0, 0.0, 1.0, 1.0, 0.0, 1.0, 0.0, 0.0, 1.0, 0.0, 1.0, 1.0, 0.0, 1.0, 0.0, 0.0, 1.0, 0.0, 1.0, 1.0, 0.0, 1.0, 0.0, 0.0, 1.0, 0.0, 1.0, 1.0, 0.0, 1.0, 0.0, 0.0, 1.0, 0.0, 1.0, 1.0, 0.0, 1.0, 0.0, 0.0, 1.0, 0.0, 1.0, 1.0, 0.0, 1.0, 0.0, 0.0, 1.0, 0.0, 1.0, 1.0, 0.0, 1.0, 0.0, 0.0, 1.0, 0.0, 1.0, 1.0, 0.0, 1.0, 0.0, 0.0, 1.0, 0.0, 1.0, 1.0, 0.0, 1.0, 0.9999, 7.07e-05, 0.9619, 0.1914, 0.8535, 0.3536, 0.6913, 0.4619, 0.5, 0.5, 0.3087, 0.4619, 0.1465, 0.3536, 0.03813, 0.1914, 7.07e-05, 7.078e-05, 0.9619, 0.1914, 0.9999, 7.07e-05, 7.07e-05, 7.078e-05, 0.03813, 0.1914, 0.1465, 0.3536, 0.3087, 0.4619, 0.5, 0.5, 0.6913, 0.4619, 0.8535, 0.3536])
me_cylinder_006.materials.append(mat_wall2)
me_cylinder_006.materials.append(mat_wall1)
me_cylinder_006.use_remesh_preserve_volume = False
me_cylinder_006.use_remesh_preserve_attributes = False
me_cylinder_006.use_mirror_vertex_groups = False
me_cylinder_006.update()
me_cylinder_005 = bpy.data.meshes.new('Cylinder.005')
me_cylinder_005.from_pydata([(0.0, 1.0, -1.0), (0.0, 1.0, 1.0), (0.3827, 0.9239, -1.0), (0.3827, 0.9239, 1.0), (0.7071, 0.7071, -1.0), (0.7071, 0.7071, 1.0), (0.9239, 0.3827, -1.0), (0.9239, 0.3827, 1.0), (1.0, -4.371e-08, -1.0), (1.0, -4.371e-08, 1.0), (0.9239, -0.3827, -1.0), (0.9239, -0.3827, 1.0), (0.7071, -0.7071, -1.0), (0.7071, -0.7071, 1.0), (0.3827, -0.9239, -1.0), (0.3827, -0.9239, 1.0), (1.51e-07, -1.0, -1.0), (1.51e-07, -1.0, 1.0)], [], [(0, 1, 3, 2), (2, 3, 5, 4), (4, 5, 7, 6), (6, 7, 9, 8), (8, 9, 11, 10), (10, 11, 13, 12), (12, 13, 15, 14), (14, 15, 17, 16), (16, 17, 1, 0), (0, 2, 4, 6, 8, 10, 12, 14, 16), (3, 1, 17, 15, 13, 11, 9, 7, 5)])
me_cylinder_005.polygons.foreach_set('use_smooth', [True] * 11)
me_cylinder_005.polygons.foreach_set('material_index', [0, 0, 0, 0, 0, 0, 0, 0, 0, 0, 1])
_uv = me_cylinder_005.uv_layers.new(name='UVMap')
_uv.uv.foreach_set('vector', [0.0, 0.0, 1.0, 0.0, 1.0, 1.0, 0.0, 1.0, 0.0, 0.0, 1.0, 0.0, 1.0, 1.0, 0.0, 1.0, 0.0, 0.0, 1.0, 0.0, 1.0, 1.0, 0.0, 1.0, 0.0, 0.0, 1.0, 0.0, 1.0, 1.0, 0.0, 1.0, 0.0, 0.0, 1.0, 0.0, 1.0, 1.0, 0.0, 1.0, 0.0, 0.0, 1.0, 0.0, 1.0, 1.0, 0.0, 1.0, 0.0, 0.0, 1.0, 0.0, 1.0, 1.0, 0.0, 1.0, 0.0, 0.0, 1.0, 0.0, 1.0, 1.0, 0.0, 1.0, 0.0, 0.0, 1.0, 0.0, 1.0, 1.0, 0.0, 1.0, 0.9999, 7.07e-05, 0.9619, 0.1914, 0.8535, 0.3536, 0.6913, 0.4619, 0.5, 0.5, 0.3087, 0.4619, 0.1465, 0.3536, 0.03813, 0.1914, 7.07e-05, 7.078e-05, 0.9619, 0.1914, 0.9999, 7.07e-05, 7.07e-05, 7.078e-05, 0.03813, 0.1914, 0.1465, 0.3536, 0.3087, 0.4619, 0.5, 0.5, 0.6913, 0.4619, 0.8535, 0.3536])
me_cylinder_005.materials.append(mat_wall2)
me_cylinder_005.materials.append(mat_wall1)
me_cylinder_005.use_remesh_preserve_volume = False
me_cylinder_005.use_remesh_preserve_attributes = False
me_cylinder_005.use_mirror_vertex_groups = False
me_cylinder_005.update()
me_cylinder_004 = bpy.data.meshes.new('Cylinder.004')
me_cylinder_004.from_pydata([(0.0, 1.0, -1.0), (0.0, 1.0, 1.0), (0.3827, 0.9239, -1.0), (0.3827, 0.9239, 1.0), (0.7071, 0.7071, -1.0), (0.7071, 0.7071, 1.0), (0.9239, 0.3827, -1.0), (0.9239, 0.3827, 1.0), (1.0, -4.371e-08, -1.0), (1.0, -4.371e-08, 1.0), (0.9239, -0.3827, -1.0), (0.9239, -0.3827, 1.0), (0.7071, -0.7071, -1.0), (0.7071, -0.7071, 1.0), (0.3827, -0.9239, -1.0), (0.3827, -0.9239, 1.0), (1.51e-07, -1.0, -1.0), (1.51e-07, -1.0, 1.0)], [], [(0, 1, 3, 2), (2, 3, 5, 4), (4, 5, 7, 6), (6, 7, 9, 8), (8, 9, 11, 10), (10, 11, 13, 12), (12, 13, 15, 14), (14, 15, 17, 16), (16, 17, 1, 0), (0, 2, 4, 6, 8, 10, 12, 14, 16), (3, 1, 17, 15, 13, 11, 9, 7, 5)])
me_cylinder_004.polygons.foreach_set('use_smooth', [True] * 11)
_uv = me_cylinder_004.uv_layers.new(name='UVMap')
_uv.uv.foreach_set('vector', [0.0, 0.0, 1.0, 0.0, 1.0, 1.0, 0.0, 1.0, 0.0, 0.0, 1.0, 0.0, 1.0, 1.0, 0.0, 1.0, 0.0, 0.0, 1.0, 0.0, 1.0, 1.0, 0.0, 1.0, 0.0, 0.0, 1.0, 0.0, 1.0, 1.0, 0.0, 1.0, 0.0, 0.0, 1.0, 0.0, 1.0, 1.0, 0.0, 1.0, 0.0, 0.0, 1.0, 0.0, 1.0, 1.0, 0.0, 1.0, 0.0, 0.0, 1.0, 0.0, 1.0, 1.0, 0.0, 1.0, 0.0, 0.0, 1.0, 0.0, 1.0, 1.0, 0.0, 1.0, 0.0, 0.0, 1.0, 0.0, 1.0, 1.0, 0.0, 1.0, 0.9999, 7.07e-05, 0.9619, 0.1914, 0.8535, 0.3536, 0.6913, 0.4619, 0.5, 0.5, 0.3087, 0.4619, 0.1465, 0.3536, 0.03813, 0.1914, 7.07e-05, 7.078e-05, 0.9619, 0.1914, 0.9999, 7.07e-05, 7.07e-05, 7.078e-05, 0.03813, 0.1914, 0.1465, 0.3536, 0.3087, 0.4619, 0.5, 0.5, 0.6913, 0.4619, 0.8535, 0.3536])
me_cylinder_004.materials.append(mat_wall2)
me_cylinder_004.use_remesh_preserve_volume = False
me_cylinder_004.use_remesh_preserve_attributes = False
me_cylinder_004.use_mirror_vertex_groups = False
me_cylinder_004.update()
me_cylinder_003 = bpy.data.meshes.new('Cylinder.003')
me_cylinder_003.from_pydata([(0.0, 1.0, -1.0), (0.0, 1.0, 1.0), (0.3827, 0.9239, -1.0), (0.3827, 0.9239, 1.0), (0.7071, 0.7071, -1.0), (0.7071, 0.7071, 1.0), (0.9239, 0.3827, -1.0), (0.9239, 0.3827, 1.0), (1.0, -4.371e-08, -1.0), (1.0, -4.371e-08, 1.0), (0.9239, -0.3827, -1.0), (0.9239, -0.3827, 1.0), (0.7071, -0.7071, -1.0), (0.7071, -0.7071, 1.0), (0.3827, -0.9239, -1.0), (0.3827, -0.9239, 1.0), (1.51e-07, -1.0, -1.0), (1.51e-07, -1.0, 1.0)], [], [(0, 1, 3, 2), (2, 3, 5, 4), (4, 5, 7, 6), (6, 7, 9, 8), (8, 9, 11, 10), (10, 11, 13, 12), (12, 13, 15, 14), (14, 15, 17, 16), (16, 17, 1, 0), (0, 2, 4, 6, 8, 10, 12, 14, 16), (3, 1, 17, 15, 13, 11, 9, 7, 5)])
me_cylinder_003.polygons.foreach_set('use_smooth', [True] * 11)
_uv = me_cylinder_003.uv_layers.new(name='UVMap')
_uv.uv.foreach_set('vector', [0.0, 0.0, 1.0, 0.0, 1.0, 1.0, 0.0, 1.0, 0.0, 0.0, 1.0, 0.0, 1.0, 1.0, 0.0, 1.0, 0.0, 0.0, 1.0, 0.0, 1.0, 1.0, 0.0, 1.0, 0.0, 0.0, 1.0, 0.0, 1.0, 1.0, 0.0, 1.0, 0.0, 0.0, 1.0, 0.0, 1.0, 1.0, 0.0, 1.0, 0.0, 0.0, 1.0, 0.0, 1.0, 1.0, 0.0, 1.0, 0.0, 0.0, 1.0, 0.0, 1.0, 1.0, 0.0, 1.0, 0.0, 0.0, 1.0, 0.0, 1.0, 1.0, 0.0, 1.0, 0.0, 0.0, 1.0, 0.0, 1.0, 1.0, 0.0, 1.0, 0.9999, 7.07e-05, 0.9619, 0.1914, 0.8535, 0.3536, 0.6913, 0.4619, 0.5, 0.5, 0.3087, 0.4619, 0.1465, 0.3536, 0.03813, 0.1914, 7.07e-05, 7.078e-05, 0.9619, 0.1914, 0.9999, 7.07e-05, 7.07e-05, 7.078e-05, 0.03813, 0.1914, 0.1465, 0.3536, 0.3087, 0.4619, 0.5, 0.5, 0.6913, 0.4619, 0.8535, 0.3536])
me_cylinder_003.materials.append(mat_wall2)
me_cylinder_003.use_remesh_preserve_volume = False
me_cylinder_003.use_remesh_preserve_attributes = False
me_cylinder_003.use_mirror_vertex_groups = False
me_cylinder_003.update()
me_cylinder_002 = bpy.data.meshes.new('Cylinder.002')
me_cylinder_002.from_pydata([(0.0, 1.0, -1.0), (0.0, 1.0, 1.0), (0.3827, 0.9239, -1.0), (0.3827, 0.9239, 1.0), (0.7071, 0.7071, -1.0), (0.7071, 0.7071, 1.0), (0.9239, 0.3827, -1.0), (0.9239, 0.3827, 1.0), (1.0, -4.371e-08, -1.0), (1.0, -4.371e-08, 1.0), (0.9239, -0.3827, -1.0), (0.9239, -0.3827, 1.0), (0.7071, -0.7071, -1.0), (0.7071, -0.7071, 1.0), (0.3827, -0.9239, -1.0), (0.3827, -0.9239, 1.0), (1.51e-07, -1.0, -1.0), (1.51e-07, -1.0, 1.0)], [], [(0, 1, 3, 2), (2, 3, 5, 4), (4, 5, 7, 6), (6, 7, 9, 8), (8, 9, 11, 10), (10, 11, 13, 12), (12, 13, 15, 14), (14, 15, 17, 16), (16, 17, 1, 0), (0, 2, 4, 6, 8, 10, 12, 14, 16), (3, 1, 17, 15, 13, 11, 9, 7, 5)])
me_cylinder_002.polygons.foreach_set('use_smooth', [True] * 11)
_uv = me_cylinder_002.uv_layers.new(name='UVMap')
_uv.uv.foreach_set('vector', [0.0, 0.0, 1.0, 0.0, 1.0, 1.0, 0.0, 1.0, 0.0, 0.0, 1.0, 0.0, 1.0, 1.0, 0.0, 1.0, 0.0, 0.0, 1.0, 0.0, 1.0, 1.0, 0.0, 1.0, 0.0, 0.0, 1.0, 0.0, 1.0, 1.0, 0.0, 1.0, 0.0, 0.0, 1.0, 0.0, 1.0, 1.0, 0.0, 1.0, 0.0, 0.0, 1.0, 0.0, 1.0, 1.0, 0.0, 1.0, 0.0, 0.0, 1.0, 0.0, 1.0, 1.0, 0.0, 1.0, 0.0, 0.0, 1.0, 0.0, 1.0, 1.0, 0.0, 1.0, 0.0, 0.0, 1.0, 0.0, 1.0, 1.0, 0.0, 1.0, 0.9999, 7.07e-05, 0.9619, 0.1914, 0.8535, 0.3536, 0.6913, 0.4619, 0.5, 0.5, 0.3087, 0.4619, 0.1465, 0.3536, 0.03813, 0.1914, 7.07e-05, 7.078e-05, 0.9619, 0.1914, 0.9999, 7.07e-05, 7.07e-05, 7.078e-05, 0.03813, 0.1914, 0.1465, 0.3536, 0.3087, 0.4619, 0.5, 0.5, 0.6913, 0.4619, 0.8535, 0.3536])
me_cylinder_002.materials.append(mat_wall2)
me_cylinder_002.use_remesh_preserve_volume = False
me_cylinder_002.use_remesh_preserve_attributes = False
me_cylinder_002.use_mirror_vertex_groups = False
me_cylinder_002.update()
me_cylinder = bpy.data.meshes.new('Cylinder')
me_cylinder.from_pydata([(0.0, 1.0, -1.0), (0.3827, 0.9239, -1.0), (0.7071, 0.7071, -1.0), (0.9239, 0.3827, -1.0), (1.0, -4.371e-08, -1.0), (0.9239, -0.3827, -1.0), (0.7071, -0.7071, -1.0), (0.3827, -0.9239, -1.0), (1.51e-07, -1.0, -1.0), (-0.3827, -0.9239, -1.0), (-0.7071, -0.7071, -1.0), (-1.0, 1.192e-08, -1.0), (-0.9239, 0.3827, -1.0), (-0.7071, 0.7071, -1.0), (-0.3827, 0.9239, -1.0), (1.47e-08, 0.6964, 0.6682), (0.2665, 0.6434, 0.6682), (0.4924, 0.4924, 0.6682), (0.6434, 0.2665, 0.6682), (0.6964, -2.648e-08, 0.6682), (0.6434, -0.2665, 0.6682), (0.4924, -0.4924, 0.6682), (0.2665, -0.6434, 0.6682), (1.199e-07, -0.6964, 0.6682), (-0.2665, -0.6434, 0.6682), (-0.4924, -0.4924, 0.6682), (-0.6964, 1.226e-08, 0.6682), (-0.6434, 0.2665, 0.6682), (-0.4924, 0.4924, 0.6682), (-0.2665, 0.6434, 0.6682), (1.47e-08, 0.6964, 2.412), (0.2665, 0.6434, 2.412), (0.4924, 0.4924, 2.412), (0.6434, 0.2665, 2.412), (0.6964, -2.648e-08, 2.412), (0.6434, -0.2665, 2.412), (0.4924, -0.4924, 2.412), (0.2665, -0.6434, 2.412), (1.199e-07, -0.6964, 2.412), (-0.2665, -0.6434, 2.412), (-0.4924, -0.4924, 2.412), (-0.6964, 1.226e-08, 2.412), (-0.6434, 0.2665, 2.412), (-0.4924, 0.4924, 2.412), (-0.2665, 0.6434, 2.412), (1.49e-08, 0.6964, 1.2), (0.2665, 0.6434, 1.2), (0.4924, 0.4924, 1.2), (0.6434, 0.2665, 1.2), (0.6964, -2.608e-08, 1.2), (0.6434, -0.2665, 1.2), (0.4924, -0.4924, 1.2), (0.2665, -0.6434, 1.2), (1.192e-07, -0.6964, 1.2), (-0.2665, -0.6434, 1.2), (-0.4924, -0.4924, 1.2), (-0.6964, 1.304e-08, 1.2), (-0.6434, 0.2665, 1.2), (-0.4924, 0.4924, 1.2), (-0.2665, 0.6434, 1.2)], [], [(0, 15, 16, 1), (1, 16, 17, 2), (2, 17, 18, 3), (3, 18, 19, 4), (4, 19, 20, 5), (5, 20, 21, 6), (6, 21, 22, 7), (7, 22, 23, 8), (8, 23, 24, 9), (9, 24, 25, 10), (11, 26, 27, 12), (12, 27, 28, 13), (14, 29, 15, 0), (13, 28, 29, 14), (45, 30, 31, 46), (46, 31, 32, 47), (47, 32, 33, 48), (48, 33, 34, 49), (49, 34, 35, 50), (50, 35, 36, 51), (51, 36, 37, 52), (52, 37, 38, 53), (53, 38, 39, 54), (54, 39, 40, 55), (56, 41, 42, 57), (57, 42, 43, 58), (59, 44, 30, 45), (58, 43, 44, 59), (15, 45, 46, 16), (16, 46, 47, 17), (17, 47, 48, 18), (18, 48, 49, 19), (19, 49, 50, 20), (20, 50, 51, 21), (21, 51, 52, 22), (22, 52, 53, 23), (23, 53, 54, 24), (24, 54, 55, 25), (26, 56, 57, 27), (27, 57, 58, 28), (29, 59, 45, 15), (28, 58, 59, 29)])
me_cylinder.polygons.foreach_set('use_smooth', [True] * 42)
me_cylinder.polygons.foreach_set('material_index', [1, 1, 1, 1, 1, 1, 1, 1, 1, 1, 1, 1, 1, 1, 0, 0, 0, 0, 0, 0, 0, 0, 0, 0, 0, 0, 0, 0, 2, 2, 2, 2, 2, 2, 2, 2, 2, 2, 2, 2, 2, 2])
_uv = me_cylinder.uv_layers.new(name='UVMap')
_uv.uv.foreach_set('vector', [0.9999, 0.07026, 0.8481, 0.5979, 0.7626, 0.5766, 0.8771, 0.03966, 0.8771, 0.03966, 0.7626, 0.5766, 0.6758, 0.5614, 0.7524, 0.01771, 0.7524, 0.01771, 0.6758, 0.5614, 0.5881, 0.5521, 0.6265, 0.00449, 0.6265, 0.00449, 0.5881, 0.5521, 0.5, 0.5491, 0.5, 7.732e-05, 0.5, 7.732e-05, 0.5, 0.5491, 0.4119, 0.5521, 0.3735, 0.00449, 0.3735, 0.00449, 0.4119, 0.5521, 0.3242, 0.5614, 0.2476, 0.01771, 0.2476, 0.01771, 0.3242, 0.5614, 0.2374, 0.5766, 0.1229, 0.03966, 0.1229, 0.03966, 0.2374, 0.5766, 0.1519, 0.5979, 7.732e-05, 0.07025, 7.732e-05, 0.5278, 0.1519, 7.732e-05, 0.2374, 0.02138, 0.1229, 0.5584, 0.1229, 0.5584, 0.2374, 0.02138, 0.3242, 0.03667, 0.2476, 0.5803, 0.5, 0.5979, 0.5, 0.04895, 0.5881, 0.04588, 0.6265, 0.5935, 0.6265, 0.5935, 0.5881, 0.04588, 0.6758, 0.03667, 0.7524, 0.5803, 0.8771, 0.5584, 0.7626, 0.02138, 0.8481, 7.737e-05, 0.9999, 0.5278, 0.7524, 0.5803, 0.6758, 0.03667, 0.7626, 0.02138, 0.8771, 0.5584, 0.9999, 0.4584, 0.9999, 0.9167, 0.8571, 0.9167, 0.8571, 0.4584, 0.8571, 0.4584, 0.8571, 0.9167, 0.7142, 0.9167, 0.7142, 0.4584, 0.7142, 0.4584, 0.7142, 0.9167, 0.5714, 0.9167, 0.5714, 0.4584, 0.5714, 0.4584, 0.5714, 0.9167, 0.4286, 0.9167, 0.4286, 0.4584, 0.4286, 0.4584, 0.4286, 0.9167, 0.2858, 0.9167, 0.2858, 0.4584, 0.2858, 0.4584, 0.2858, 0.9167, 0.1429, 0.9167, 0.1429, 0.4584, 0.1429, 0.4584, 0.1429, 0.9167, 9.573e-05, 0.9167, 9.573e-05, 0.4584, 0.7498, 0.401, 0.7498, 0.8019, 0.6248, 0.8019, 0.6248, 0.401, 0.6248, 0.401, 0.6248, 0.8019, 0.4999, 0.8019, 0.4999, 0.401, 0.4999, 0.401, 0.4999, 0.8019, 0.3749, 0.8019, 0.3749, 0.401, 0.1251, 0.401, 0.1251, 0.8019, 0.0001223, 0.8019, 0.0001233, 0.401, 0.5, 0.0, 1.0, 0.0, 1.0, 1.0, 0.5, 1.0, 0.8749, 0.401, 0.8749, 0.8019, 0.75, 0.8019, 0.75, 0.401, 0.9999, 0.401, 0.9999, 0.8019, 0.8749, 0.8019, 0.8749, 0.401, 0.9999, 9.573e-05, 0.9999, 0.4584, 0.8571, 0.4584, 0.8571, 9.589e-05, 0.8571, 9.589e-05, 0.8571, 0.4584, 0.7142, 0.4584, 0.7142, 9.604e-05, 0.7142, 9.604e-05, 0.7142, 0.4584, 0.5714, 0.4584, 0.5714, 9.62e-05, 0.5714, 9.62e-05, 0.5714, 0.4584, 0.4286, 0.4584, 0.4286, 9.629e-05, 0.4286, 9.629e-05, 0.4286, 0.4584, 0.2858, 0.4584, 0.2858, 9.629e-05, 0.2858, 9.629e-05, 0.2858, 0.4584, 0.1429, 0.4584, 0.1429, 9.626e-05, 0.1429, 9.626e-05, 0.1429, 0.4584, 9.573e-05, 0.4584, 9.573e-05, 9.62e-05, 0.7498, 0.0001223, 0.7498, 0.401, 0.6248, 0.401, 0.6248, 0.0001226, 0.6248, 0.0001226, 0.6248, 0.401, 0.4999, 0.401, 0.4999, 0.0001227, 0.4999, 0.0001227, 0.4999, 0.401, 0.3749, 0.401, 0.3749, 0.0001228, 0.1251, 0.0001226, 0.1251, 0.401, 0.0001233, 0.401, 0.0001243, 0.0001223, 0.0, 0.0, 0.5, 0.0, 0.5, 1.0, 0.0, 1.0, 0.8749, 0.0001223, 0.8749, 0.401, 0.75, 0.401, 0.75, 0.0001223, 0.9999, 0.0001223, 0.9999, 0.401, 0.8749, 0.401, 0.8749, 0.0001223])
me_cylinder.materials.append(mat_wall2)
me_cylinder.materials.append(mat_wall1)
me_cylinder.materials.append(mat_wall2_color)
me_cylinder.use_remesh_preserve_volume = False
me_cylinder.use_remesh_preserve_attributes = False
me_cylinder.use_mirror_vertex_groups = False
me_cylinder.update()

# ---- objects
ob_cylinder_015 = bpy.data.objects.new('Cylinder.015', me_cylinder_017)
ob_cylinder_014 = bpy.data.objects.new('Cylinder.014', me_cylinder_016)
ob_cylinder_004 = bpy.data.objects.new('Cylinder.004', me_cylinder_001)
ob_cylinder_013 = bpy.data.objects.new('Cylinder.013', me_cylinder_014)
ob_cylinder_012 = bpy.data.objects.new('Cylinder.012', me_cylinder_013)
ob_cylinder_011 = bpy.data.objects.new('Cylinder.011', me_cylinder_012)
ob_cylinder_010 = bpy.data.objects.new('Cylinder.010', me_cylinder_011)
ob_cylinder_009 = bpy.data.objects.new('Cylinder.009', me_cylinder_010)
ob_cylinder_008 = bpy.data.objects.new('Cylinder.008', me_cylinder_009)
ob_cylinder_007 = bpy.data.objects.new('Cylinder.007', me_cylinder_008)
ob_cylinder_006 = bpy.data.objects.new('Cylinder.006', me_cylinder_007)
ob_cylinder_005 = bpy.data.objects.new('Cylinder.005', me_cylinder_006)
ob_stair = bpy.data.objects.new('stair', me_cylinder_005)
ob_cylinder_003 = bpy.data.objects.new('Cylinder.003', me_cylinder_004)
ob_cylinder_002 = bpy.data.objects.new('Cylinder.002', me_cylinder_003)
ob_cylinder_001 = bpy.data.objects.new('Cylinder.001', me_cylinder_002)
ob_cylinder = bpy.data.objects.new('Cylinder', me_cylinder)
ob_sun = bpy.data.objects.new('Sun', light_sun)
ob_lamp_002 = bpy.data.objects.new('Lamp.002', light_lamp_002)
ob_lamp_001 = bpy.data.objects.new('Lamp.001', light_lamp_001)
ob_lamp = bpy.data.objects.new('Lamp', light_lamp)
ob_camera = bpy.data.objects.new('Camera', cam_camera)

# ---- transforms, parenting, visibility, modifiers, constraints
ob_cylinder_015.location = (-0.02845, -0.1698, -11.46)
ob_cylinder_015.rotation_euler = (0.0, 0.0, 2.755)
ob_cylinder_015.scale = (2.763, 2.763, 2.763)
ob_cylinder_015.lineart.crease_threshold = 0.0
ob_cylinder_014.location = (-0.02845, -0.1698, -17.35)
ob_cylinder_014.rotation_euler = (0.0, 0.0, 2.755)
ob_cylinder_014.scale = (2.763, 2.763, 2.763)
ob_cylinder_014.lineart.crease_threshold = 0.0
ob_cylinder_004.location = (-0.02845, -0.1698, 2.66)
ob_cylinder_004.rotation_euler = (0.0, 0.0, 2.755)
ob_cylinder_004.scale = (2.763, 2.763, 2.763)
ob_cylinder_004.hide_viewport = True
ob_cylinder_004.lineart.crease_threshold = 0.0
ob_cylinder_013.location = (0.007743, -0.08232, -1.672)
ob_cylinder_013.rotation_euler = (0.0, 0.0, 2.077)
ob_cylinder_013.scale = (3.258, 3.258, 0.1743)
ob_cylinder_013.lineart.crease_threshold = 0.0
ob_cylinder_012.location = (0.007743, -0.08232, -1.658)
ob_cylinder_012.rotation_euler = (0.0, 0.0, 2.885)
ob_cylinder_012.scale = (3.258, 3.258, 0.1743)
ob_cylinder_012.lineart.crease_threshold = 0.0
ob_cylinder_011.location = (0.007743, -0.08232, -1.437)
ob_cylinder_011.rotation_euler = (0.0, 0.0, 3.51)
ob_cylinder_011.scale = (3.258, 3.258, 0.1743)
ob_cylinder_011.lineart.crease_threshold = 0.0
ob_cylinder_010.location = (0.007743, -0.08232, -1.377)
ob_cylinder_010.rotation_euler = (0.0, 0.0, 4.061)
ob_cylinder_010.scale = (3.258, 3.258, 0.1743)
ob_cylinder_010.lineart.crease_threshold = 0.0
ob_cylinder_009.location = (0.007743, -0.08232, -1.118)
ob_cylinder_009.rotation_euler = (0.0, 0.0, 4.462)
ob_cylinder_009.scale = (3.258, 3.258, 0.1743)
ob_cylinder_009.lineart.crease_threshold = 0.0
ob_cylinder_008.location = (0.006979, -0.08006, -1.374)
ob_cylinder_008.rotation_euler = (0.0, 0.0, 8.72)
ob_cylinder_008.scale = (3.258, 3.258, 0.1743)
ob_cylinder_008.lineart.crease_threshold = 0.0
ob_cylinder_007.location = (0.006979, -0.08006, -0.9599)
ob_cylinder_007.rotation_euler = (0.0, 0.0, 8.319)
ob_cylinder_007.scale = (3.258, 3.258, 0.1743)
ob_cylinder_007.lineart.crease_threshold = 0.0
ob_cylinder_006.location = (0.006979, -0.08006, -0.7422)
ob_cylinder_006.rotation_euler = (0.0, 0.0, 7.768)
ob_cylinder_006.scale = (3.258, 3.258, 0.1743)
ob_cylinder_006.lineart.crease_threshold = 0.0
ob_cylinder_005.location = (0.006979, -0.08006, -0.6045)
ob_cylinder_005.rotation_euler = (0.0, 0.0, 7.143)
ob_cylinder_005.scale = (3.258, 3.258, 0.1743)
ob_cylinder_005.lineart.crease_threshold = 0.0
ob_stair.location = (0.006979, -0.08006, -0.6981)
ob_stair.rotation_euler = (0.0, 0.0, 6.335)
ob_stair.scale = (3.258, 3.258, 0.1743)
ob_stair.lineart.crease_threshold = 0.0
ob_cylinder_003.location = (-0.02535, -0.08597, -0.8055)
ob_cylinder_003.rotation_euler = (0.0, 0.0, 6.99)
ob_cylinder_003.scale = (5.602, 5.602, 0.1743)
ob_cylinder_003.lineart.crease_threshold = 0.0
ob_cylinder_002.location = (0.006979, -0.08006, -0.6768)
ob_cylinder_002.rotation_euler = (0.0, 0.0, 4.876)
ob_cylinder_002.scale = (5.602, 5.602, 0.1743)
ob_cylinder_002.lineart.crease_threshold = 0.0
ob_cylinder_001.location = (0.006979, -0.08006, -1.044)
ob_cylinder_001.rotation_euler = (0.0, 0.0, 2.755)
ob_cylinder_001.scale = (5.602, 5.602, 0.1743)
ob_cylinder_001.lineart.crease_threshold = 0.0
ob_cylinder.location = (-0.02845, -0.1698, -6.422)
ob_cylinder.rotation_euler = (0.0, 0.0, 2.755)
ob_cylinder.scale = (2.763, 2.763, 2.763)
ob_cylinder.lineart.crease_threshold = 0.0
ob_sun.location = (0.0, 0.0, -8.522)
ob_sun.rotation_euler = (-3.442, 0.01632, -2.614)
ob_sun.hide_viewport = True
ob_sun.hide_select = True
ob_sun.lineart.crease_threshold = 0.0
ob_lamp_002.location = (-5.85, -6.503, 5.904)
ob_lamp_002.rotation_euler = (-0.8326, -0.7784, 1.6)
ob_lamp_002.lock_rotations_4d = False
ob_lamp_002.empty_display_type = 'ARROWS'
ob_lamp_002.color = (0.0, 0.0, 0.0, 0.0)
ob_lamp_002.hide_viewport = True
ob_lamp_002.hide_select = True
ob_lamp_002.lineart.crease_threshold = 0.0
ob_lamp_001.location = (-5.85, 1.005, 5.904)
ob_lamp_001.rotation_euler = (-0.6991, 0.07564, 1.197)
ob_lamp_001.lock_rotations_4d = False
ob_lamp_001.empty_display_type = 'ARROWS'
ob_lamp_001.color = (0.0, 0.0, 0.0, 0.0)
ob_lamp_001.hide_viewport = True
ob_lamp_001.hide_select = True
ob_lamp_001.lineart.crease_threshold = 0.0
ob_lamp.location = (6.556, 1.005, 5.904)
ob_lamp.rotation_euler = (0.6503, 0.05522, 1.866)
ob_lamp.lock_rotations_4d = False
ob_lamp.empty_display_type = 'ARROWS'
ob_lamp.color = (0.0, 0.0, 0.0, 0.0)
ob_lamp.hide_viewport = True
ob_lamp.hide_select = True
ob_lamp.lineart.crease_threshold = 0.0
ob_camera.location = (7.481, -6.508, 5.344)
ob_camera.rotation_euler = (1.109, 0.01082, 0.8149)
ob_camera.lock_rotations_4d = False
ob_camera.empty_display_type = 'ARROWS'
ob_camera.color = (0.0, 0.0, 0.0, 0.0)
ob_camera.hide_viewport = True
ob_camera.hide_select = True
ob_camera.display_type = 'WIRE'
ob_camera.lineart.crease_threshold = 0.0

# ---- collection membership
col_collection_1.objects.link(ob_cylinder_015)
col_collection_1.objects.link(ob_cylinder_014)
col_collection_1.objects.link(ob_cylinder_004)
col_collection_1.objects.link(ob_cylinder_013)
col_collection_1.objects.link(ob_cylinder_012)
col_collection_1.objects.link(ob_cylinder_011)
col_collection_1.objects.link(ob_cylinder_010)
col_collection_1.objects.link(ob_cylinder_009)
col_collection_1.objects.link(ob_cylinder_008)
col_collection_1.objects.link(ob_cylinder_007)
col_collection_1.objects.link(ob_cylinder_006)
col_collection_1.objects.link(ob_cylinder_005)
col_collection_1.objects.link(ob_stair)
col_collection_1.objects.link(ob_cylinder_003)
col_collection_1.objects.link(ob_cylinder_002)
col_collection_1.objects.link(ob_cylinder_001)
col_collection_1.objects.link(ob_cylinder)
col_collection_1.objects.link(ob_sun)
col_collection_1.objects.link(ob_lamp_002)
col_collection_1.objects.link(ob_lamp_001)
col_collection_1.objects.link(ob_lamp)
col_collection_1.objects.link(ob_camera)

# ---- scene / render settings (as saved in the file)
scene.camera = ob_camera
scene.frame_start = 4; scene.frame_end = 20; scene.frame_set(4)
scene.render.engine = 'BLENDER_EEVEE_NEXT'
scene.render.image_settings.color_mode = 'RGB'
scene.render.image_settings.compression = 90
scene.render.resolution_percentage = 50
scene.render.dither_intensity = 0.0
scene.render.bake_margin = 2
scene.render.bake_bias = 0.0
scene.cycles.use_denoising = False
scene.cycles.samples = 10
scene.cycles.sampling_pattern = 'TABULATED_SOBOL'
scene.cycles.light_sampling_threshold = 0.0
scene.cycles.use_adaptive_sampling = False
scene.cycles.use_light_tree = False
scene.cycles.blur_glossy = 0.0
scene.cycles.volume_bounces = 1
scene.cycles.pixel_filter_type = 'GAUSSIAN'
scene.cycles.sample_clamp_indirect = 0.0
scene.view_settings.view_transform = 'Standard'
bpy.context.view_layer.update()
